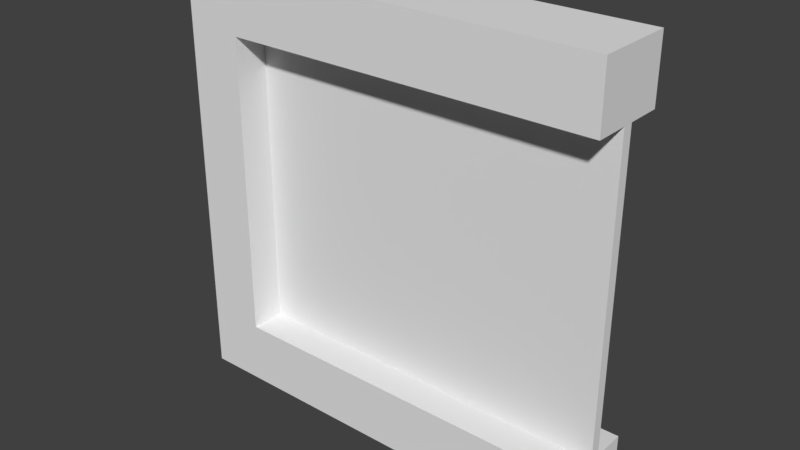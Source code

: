 # Source: modular_window_left.blend  (saved by Blender 2.77.0; exported with 4.5.12 LTS)
import bpy
from mathutils import Matrix  # noqa: F401  (used for matrix-valued properties, if any)

bpy.ops.wm.read_factory_settings(use_empty=True)
scene = bpy.context.scene
scene.name = 'Scene'

# ---- collections
col_collection_1 = bpy.data.collections.new('Collection 1'); scene.collection.children.link(col_collection_1)

# ---- materials (node trees are filled in below, after node groups)
mat_metal_black = bpy.data.materials.new('metal_black')
mat_metal_black.alpha_threshold = 0.0
mat_metal_black.use_transparent_shadow = False
mat_metal_black.roughness = 0.5
mat_glass = bpy.data.materials.new('glass')
mat_glass.alpha_threshold = 0.0
mat_glass.use_transparent_shadow = False
mat_glass.roughness = 0.5

# ---- material node trees

# ---- world
world_world = bpy.data.worlds.new('World'); scene.world = world_world
world_world.color = (0.05088, 0.05088, 0.05088)
world_world.use_sun_shadow = False
world_world.sun_shadow_jitter_overblur = 0.0
world_world.cycles.sampling_method = 'MANUAL'

# ---- meshes
me_cube_001 = bpy.data.meshes.new('Cube.001')
me_cube_001.from_pydata([(-1.0, -0.1429, -1.0), (-1.0, 0.1429, -1.0), (1.0, -0.1429, -1.0), (1.0, 0.1429, -1.0), (-1.0, -0.1429, 0.0), (-1.0, 0.1429, 0.0), (1.0, 0.02436, 0.0), (1.0, -0.02436, 0.0), (-1.0, 0.1429, -0.7083), (1.0, 0.02436, -0.7083), (1.0, -0.02436, -0.7083), (-1.0, -0.1429, -0.7083), (-0.7324, 0.1429, -1.0), (-0.7324, -0.1429, -1.0), (-0.7324, -0.02436, 0.0), (-0.7324, 0.02436, 0.0), (-0.7324, -0.02436, -0.7083), (-0.7324, 0.02436, -0.7083), (-1.0, 0.1846, -0.7083), (-1.0, 0.1846, -1.0), (-1.0, -0.1846, -1.0), (1.0, 0.1846, -0.7083), (1.0, 0.1846, -1.0), (-0.7324, 0.1846, -1.0), (1.0, -0.1846, -0.7083), (1.0, -0.1846, -1.0), (-0.7324, -0.1846, -1.0), (-1.0, -0.1846, -0.7083), (-1.0, -0.1846, 0.0), (-0.7324, 0.1846, 0.0), (-1.0, 0.1846, 0.0), (-0.7324, -0.1846, -0.7083), (-0.7324, 0.1846, -0.7083), (-0.7324, -0.1846, 0.0)], [], [(15, 17, 32, 29), (12, 1, 19, 23), (9, 10, 2, 3), (17, 9, 21, 32), (13, 12, 3, 2), (5, 15, 29, 30), (6, 7, 10, 9), (15, 6, 9, 17), (4, 5, 8, 11), (9, 3, 22, 21), (7, 14, 16, 10), (0, 1, 12, 13), (10, 16, 31, 24), (1, 0, 20, 19), (27, 18, 19, 20), (32, 21, 22, 23), (31, 27, 20, 26), (33, 28, 27, 31), (30, 29, 32, 18), (24, 31, 26, 25), (18, 32, 23, 19), (2, 10, 24, 25), (11, 8, 18, 27), (8, 5, 30, 18), (16, 14, 33, 31), (3, 12, 23, 22), (13, 2, 25, 26), (0, 13, 26, 20), (4, 11, 27, 28), (14, 4, 28, 33)])
me_cube_001.polygons.foreach_set('material_index', [0, 0, 0, 0, 0, 0, 1, 1, 0, 0, 1, 0, 0, 0, 0, 0, 0, 0, 0, 0, 0, 0, 0, 0, 0, 0, 0, 0, 0, 0])
_uv = me_cube_001.uv_layers.new(name='UVMap')
_uv.uv.foreach_set('vector', [0.108, 0.7256, 0.108, 0.5359, 0.1549, 0.5359, 0.1549, 0.7256, 0.6812, 0.5359, 0.6812, 0.4641, 0.6934, 0.4641, 0.6934, 0.5359, 0.7403, 0.6539, 0.7546, 0.6539, 0.7892, 0.7321, 0.7056, 0.7321, 0.8015, 0.9283, 0.8015, 0.4641, 0.8483, 0.4641, 0.8483, 0.9283, 0.5976, 0.5359, 0.6812, 0.5359, 0.6812, 1.0, 0.5976, 1.0, 0.5732, 0.6076, 0.5385, 0.5359, 0.5854, 0.5359, 0.5854, 0.6076, 0.7403, 0.4641, 0.7546, 0.4641, 0.7546, 0.6539, 0.7403, 0.6539, 0.5854, 0.4641, 0.5854, 3.194e-08, 0.7927, 0.0, 0.7927, 0.4641, 0.0122, 0.5359, 0.09584, 0.5359, 0.09584, 0.7256, 0.0122, 0.7256, 0.7403, 0.6539, 0.7056, 0.7321, 0.6934, 0.7321, 0.6934, 0.6539, 1.0, 0.0, 1.0, 0.4641, 0.7927, 0.4641, 0.7927, 4.791e-08, 0.5976, 0.4641, 0.6812, 0.4641, 0.6812, 0.5359, 0.5976, 0.5359, 0.8952, 0.4641, 0.8952, 0.9283, 0.8483, 0.9283, 0.8483, 0.4641, 0.0, 0.0, 0.0, 0.0, 0.0, 0.0, 0.0, 0.0, 0.2018, 0.6348, 0.2018, 0.5359, 0.2872, 0.5359, 0.2872, 0.6348, 0.5, 0.4641, 0.5, 3.194e-08, 0.5854, 0.0, 0.5854, 0.4641, 0.08537, 0.4641, 0.08537, 0.5359, 1.221e-07, 0.5359, 1.221e-07, 0.4641, 0.2927, 0.4641, 0.2927, 0.5359, 0.08537, 0.5359, 0.08537, 0.4641, 0.2927, 0.5359, 0.2927, 0.4641, 0.5, 0.4641, 0.5, 0.5359, 0.08537, 0.0, 0.08537, 0.4641, 1.221e-07, 0.4641, 0.0, 0.0, 0.5, 0.5359, 0.5, 0.4641, 0.5854, 0.4641, 0.5854, 0.5359, 0.7892, 0.7321, 0.7546, 0.6539, 0.8015, 0.6539, 0.8015, 0.7321, 0.1549, 0.5359, 0.1549, 0.5359, 0.1549, 0.5359, 0.1549, 0.5359, 0.09584, 0.7256, 0.09584, 0.5359, 0.108, 0.5359, 0.108, 0.7256, 0.2018, 0.5359, 0.2018, 0.7256, 0.1549, 0.7256, 0.1549, 0.5359, 0.6812, 1.0, 0.6812, 0.5359, 0.6934, 0.5359, 0.6934, 1.0, 0.5976, 0.5359, 0.5976, 1.0, 0.5854, 1.0, 0.5854, 0.5359, 0.5976, 0.4641, 0.5976, 0.5359, 0.5854, 0.5359, 0.5854, 0.4641, 0.0122, 0.5359, 0.0122, 0.7256, 3.489e-08, 0.7256, 0.0, 0.5359, 0.5385, 0.5359, 0.5038, 0.6076, 0.4916, 0.6076, 0.4916, 0.5359])
me_cube_001.materials.append(mat_metal_black)
me_cube_001.materials.append(mat_glass)
me_cube_001.use_remesh_preserve_volume = False
me_cube_001.use_remesh_preserve_attributes = False
me_cube_001.use_mirror_vertex_groups = False
me_cube_001.update()

# ---- objects
ob_cube = bpy.data.objects.new('Cube', me_cube_001)

# ---- transforms, parenting, visibility, modifiers, constraints
ob_cube.location = (0.0, 0.0, 0.0)
ob_cube.lineart.crease_threshold = 0.0
_m = ob_cube.modifiers.new('Mirror', 'MIRROR')
_m.use_axis = (False, False, True)

# ---- collection membership
col_collection_1.objects.link(ob_cube)

# ---- scene / render settings (as saved in the file)
scene.frame_start = 1; scene.frame_end = 250; scene.frame_set(1)
scene.render.engine = 'BLENDER_EEVEE_NEXT'
scene.render.resolution_percentage = 50
scene.render.dither_intensity = 0.0
scene.cycles.use_denoising = False
scene.cycles.samples = 128
scene.cycles.sampling_pattern = 'TABULATED_SOBOL'
scene.cycles.light_sampling_threshold = 0.0
scene.cycles.use_adaptive_sampling = False
scene.cycles.use_light_tree = False
scene.cycles.blur_glossy = 0.0
scene.cycles.sample_clamp_indirect = 0.0
scene.view_settings.view_transform = 'Standard'
bpy.context.view_layer.update()

# ---- added for rendering (the .blend has no active camera and no usable light): camera, sun
cam_auto = bpy.data.cameras.new('AutoCamera')
cam_auto.lens = 50.0
cam_auto.sensor_width = 36.0
cam_auto.clip_end = 1000.0
ob_auto_camera = bpy.data.objects.new('AutoCamera', cam_auto)
scene.collection.objects.link(ob_auto_camera)
ob_auto_camera.location = (2.63912, -3.16695, 2.1113)
ob_auto_camera.rotation_euler = (1.09748, -7.21219e-08, 0.694738)
scene.camera = ob_auto_camera
light_auto_sun = bpy.data.lights.new('AutoSun', 'SUN')
light_auto_sun.energy = 3.0
light_auto_sun.angle = 0.0523599
ob_auto_sun = bpy.data.objects.new('AutoSun', light_auto_sun)
scene.collection.objects.link(ob_auto_sun)
ob_auto_sun.rotation_euler = (0.872665, 0.174533, 0.523599)
bpy.context.view_layer.update()
